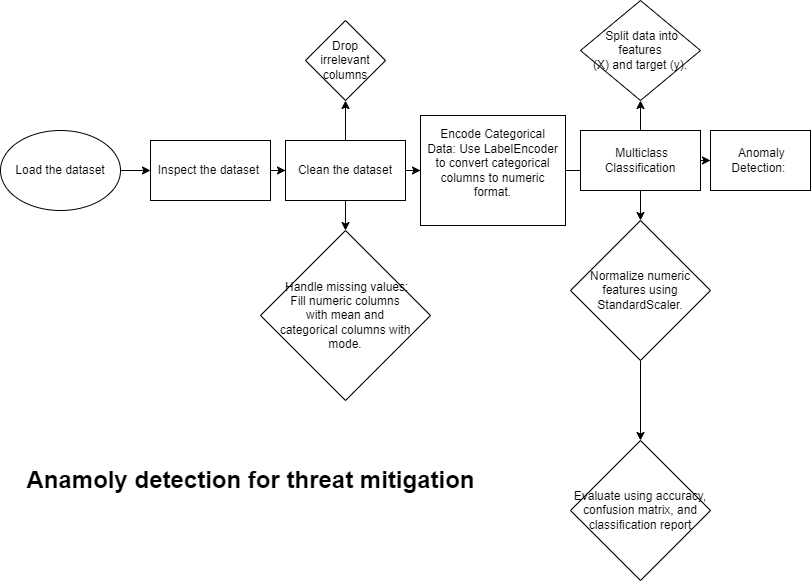

The diagram above was exported from draw.io. Its source (the exported page's mxGraphModel, read from the mxfile embedded in the PNG):
<mxGraphModel dx="1238" dy="783" grid="1" gridSize="10" guides="1" tooltips="1" connect="1" arrows="1" fold="1" page="1" pageScale="1" pageWidth="850" pageHeight="1100" math="0" shadow="0">
  <root>
    <mxCell id="0" />
    <mxCell id="1" parent="0" />
    <mxCell id="yNVNOWysWNjnNcljgSfl-3" value="" style="edgeStyle=orthogonalEdgeStyle;rounded=0;orthogonalLoop=1;jettySize=auto;html=1;" edge="1" parent="1" source="yNVNOWysWNjnNcljgSfl-1" target="yNVNOWysWNjnNcljgSfl-2">
      <mxGeometry relative="1" as="geometry" />
    </mxCell>
    <mxCell id="yNVNOWysWNjnNcljgSfl-1" value="Load the dataset" style="ellipse;whiteSpace=wrap;html=1;" vertex="1" parent="1">
      <mxGeometry x="20" y="180" width="120" height="80" as="geometry" />
    </mxCell>
    <mxCell id="yNVNOWysWNjnNcljgSfl-5" value="" style="edgeStyle=orthogonalEdgeStyle;rounded=0;orthogonalLoop=1;jettySize=auto;html=1;" edge="1" parent="1" source="yNVNOWysWNjnNcljgSfl-2" target="yNVNOWysWNjnNcljgSfl-4">
      <mxGeometry relative="1" as="geometry" />
    </mxCell>
    <mxCell id="yNVNOWysWNjnNcljgSfl-2" value="Inspect the dataset&amp;nbsp;" style="whiteSpace=wrap;html=1;" vertex="1" parent="1">
      <mxGeometry x="170" y="190" width="120" height="60" as="geometry" />
    </mxCell>
    <mxCell id="yNVNOWysWNjnNcljgSfl-7" value="" style="edgeStyle=orthogonalEdgeStyle;rounded=0;orthogonalLoop=1;jettySize=auto;html=1;" edge="1" parent="1" source="yNVNOWysWNjnNcljgSfl-4" target="yNVNOWysWNjnNcljgSfl-6">
      <mxGeometry relative="1" as="geometry" />
    </mxCell>
    <mxCell id="yNVNOWysWNjnNcljgSfl-9" value="" style="edgeStyle=orthogonalEdgeStyle;rounded=0;orthogonalLoop=1;jettySize=auto;html=1;" edge="1" parent="1" source="yNVNOWysWNjnNcljgSfl-4" target="yNVNOWysWNjnNcljgSfl-8">
      <mxGeometry relative="1" as="geometry" />
    </mxCell>
    <mxCell id="yNVNOWysWNjnNcljgSfl-14" value="" style="edgeStyle=orthogonalEdgeStyle;rounded=0;orthogonalLoop=1;jettySize=auto;html=1;" edge="1" parent="1" source="yNVNOWysWNjnNcljgSfl-4" target="yNVNOWysWNjnNcljgSfl-13">
      <mxGeometry relative="1" as="geometry" />
    </mxCell>
    <mxCell id="yNVNOWysWNjnNcljgSfl-4" value="Clean the dataset" style="whiteSpace=wrap;html=1;" vertex="1" parent="1">
      <mxGeometry x="305" y="190" width="120" height="60" as="geometry" />
    </mxCell>
    <mxCell id="yNVNOWysWNjnNcljgSfl-6" value="Drop irrelevant columns" style="rhombus;whiteSpace=wrap;html=1;" vertex="1" parent="1">
      <mxGeometry x="325" y="70" width="80" height="80" as="geometry" />
    </mxCell>
    <mxCell id="yNVNOWysWNjnNcljgSfl-8" value="&amp;nbsp;Handle missing values: &lt;br/&gt;Fill numeric columns &lt;br/&gt;with mean and &lt;br/&gt;categorical columns with &lt;br/&gt;mode." style="rhombus;whiteSpace=wrap;html=1;" vertex="1" parent="1">
      <mxGeometry x="280" y="280" width="170" height="170" as="geometry" />
    </mxCell>
    <mxCell id="yNVNOWysWNjnNcljgSfl-16" value="" style="edgeStyle=orthogonalEdgeStyle;rounded=0;orthogonalLoop=1;jettySize=auto;html=1;" edge="1" parent="1" source="yNVNOWysWNjnNcljgSfl-13" target="yNVNOWysWNjnNcljgSfl-15">
      <mxGeometry relative="1" as="geometry" />
    </mxCell>
    <mxCell id="yNVNOWysWNjnNcljgSfl-13" value="&#10;Encode Categorical &#10;Data: Use LabelEncoder&#10; to convert categorical &#10;columns to numeric &#10;format.&#10;&#10;" style="whiteSpace=wrap;html=1;" vertex="1" parent="1">
      <mxGeometry x="440" y="165" width="145" height="110" as="geometry" />
    </mxCell>
    <mxCell id="yNVNOWysWNjnNcljgSfl-18" value="" style="edgeStyle=orthogonalEdgeStyle;rounded=0;orthogonalLoop=1;jettySize=auto;html=1;" edge="1" parent="1" source="yNVNOWysWNjnNcljgSfl-15" target="yNVNOWysWNjnNcljgSfl-17">
      <mxGeometry relative="1" as="geometry" />
    </mxCell>
    <mxCell id="yNVNOWysWNjnNcljgSfl-20" value="" style="edgeStyle=orthogonalEdgeStyle;rounded=0;orthogonalLoop=1;jettySize=auto;html=1;" edge="1" parent="1" source="yNVNOWysWNjnNcljgSfl-15" target="yNVNOWysWNjnNcljgSfl-19">
      <mxGeometry relative="1" as="geometry" />
    </mxCell>
    <mxCell id="yNVNOWysWNjnNcljgSfl-24" value="" style="edgeStyle=orthogonalEdgeStyle;rounded=0;orthogonalLoop=1;jettySize=auto;html=1;" edge="1" parent="1" source="yNVNOWysWNjnNcljgSfl-15" target="yNVNOWysWNjnNcljgSfl-23">
      <mxGeometry relative="1" as="geometry" />
    </mxCell>
    <mxCell id="yNVNOWysWNjnNcljgSfl-15" value="&amp;nbsp;Multiclass Classification" style="whiteSpace=wrap;html=1;" vertex="1" parent="1">
      <mxGeometry x="600" y="180" width="120" height="60" as="geometry" />
    </mxCell>
    <mxCell id="yNVNOWysWNjnNcljgSfl-17" value="&amp;nbsp;Split data into features &lt;br/&gt;(X) and target (y)." style="rhombus;whiteSpace=wrap;html=1;" vertex="1" parent="1">
      <mxGeometry x="600" y="50" width="120" height="100" as="geometry" />
    </mxCell>
    <mxCell id="yNVNOWysWNjnNcljgSfl-22" value="" style="edgeStyle=orthogonalEdgeStyle;rounded=0;orthogonalLoop=1;jettySize=auto;html=1;" edge="1" parent="1" source="yNVNOWysWNjnNcljgSfl-19" target="yNVNOWysWNjnNcljgSfl-21">
      <mxGeometry relative="1" as="geometry" />
    </mxCell>
    <mxCell id="yNVNOWysWNjnNcljgSfl-19" value="Normalize numeric &lt;br/&gt;features using &lt;br/&gt;StandardScaler." style="rhombus;whiteSpace=wrap;html=1;" vertex="1" parent="1">
      <mxGeometry x="590" y="270" width="140" height="140" as="geometry" />
    </mxCell>
    <mxCell id="yNVNOWysWNjnNcljgSfl-21" value="Evaluate using accuracy, &lt;br/&gt;confusion matrix, and &lt;br/&gt;classification report" style="rhombus;whiteSpace=wrap;html=1;" vertex="1" parent="1">
      <mxGeometry x="590" y="490" width="140" height="140" as="geometry" />
    </mxCell>
    <mxCell id="yNVNOWysWNjnNcljgSfl-23" value="&amp;nbsp;Anomaly Detection:&amp;nbsp;" style="whiteSpace=wrap;html=1;" vertex="1" parent="1">
      <mxGeometry x="730" y="180" width="100" height="60" as="geometry" />
    </mxCell>
    <mxCell id="yNVNOWysWNjnNcljgSfl-25" value="Anamoly detection for threat mitigation" style="text;strokeColor=none;fillColor=none;html=1;fontSize=24;fontStyle=1;verticalAlign=middle;align=center;" vertex="1" parent="1">
      <mxGeometry x="220" y="510" width="100" height="40" as="geometry" />
    </mxCell>
  </root>
</mxGraphModel>